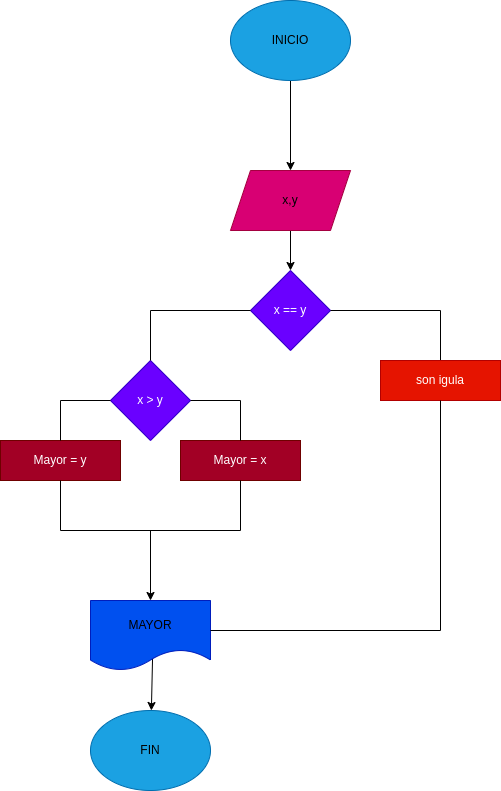

The diagram above was exported from draw.io. Its source (the exported page's mxGraphModel, read from the mxfile embedded in the PNG):
<mxGraphModel dx="1489" dy="411" grid="1" gridSize="10" guides="1" tooltips="1" connect="1" arrows="1" fold="1" page="1" pageScale="1" pageWidth="827" pageHeight="1169" math="0" shadow="0">
  <root>
    <mxCell id="0" />
    <mxCell id="1" parent="0" />
    <mxCell id="4" value="" style="edgeStyle=none;html=1;" parent="1" source="2" target="3" edge="1">
      <mxGeometry relative="1" as="geometry" />
    </mxCell>
    <mxCell id="2" value="&lt;font color=&quot;#000000&quot;&gt;INICIO&lt;/font&gt;" style="ellipse;whiteSpace=wrap;html=1;fillColor=#1ba1e2;fontColor=#ffffff;strokeColor=#006EAF;" parent="1" vertex="1">
      <mxGeometry x="210" width="120" height="80" as="geometry" />
    </mxCell>
    <mxCell id="6" value="" style="edgeStyle=none;html=1;fontColor=#000000;entryX=0.5;entryY=0;entryDx=0;entryDy=0;" parent="1" source="3" target="5" edge="1">
      <mxGeometry relative="1" as="geometry">
        <mxPoint x="270" y="260" as="targetPoint" />
      </mxGeometry>
    </mxCell>
    <mxCell id="3" value="&lt;font color=&quot;#000000&quot;&gt;x,y&lt;br&gt;&lt;/font&gt;" style="shape=parallelogram;perimeter=parallelogramPerimeter;whiteSpace=wrap;html=1;fixedSize=1;fillColor=#d80073;fontColor=#ffffff;strokeColor=#A50040;" parent="1" vertex="1">
      <mxGeometry x="210" y="170" width="120" height="60" as="geometry" />
    </mxCell>
    <mxCell id="5" value="x == y" style="rhombus;whiteSpace=wrap;html=1;fontColor=#ffffff;fillColor=#6a00ff;strokeColor=#3700CC;" parent="1" vertex="1">
      <mxGeometry x="230" y="270" width="80" height="80" as="geometry" />
    </mxCell>
    <mxCell id="8" value="" style="endArrow=none;html=1;fontColor=#000000;exitX=0.5;exitY=0;exitDx=0;exitDy=0;" parent="1" edge="1" source="42">
      <mxGeometry width="50" height="50" relative="1" as="geometry">
        <mxPoint x="380" y="340" as="sourcePoint" />
        <mxPoint x="420" y="310" as="targetPoint" />
      </mxGeometry>
    </mxCell>
    <mxCell id="36" value="" style="endArrow=none;html=1;fontColor=#000000;entryX=1;entryY=0.5;entryDx=0;entryDy=0;" edge="1" parent="1" target="5">
      <mxGeometry width="50" height="50" relative="1" as="geometry">
        <mxPoint x="420" y="310" as="sourcePoint" />
        <mxPoint x="300" y="330" as="targetPoint" />
      </mxGeometry>
    </mxCell>
    <mxCell id="37" value="&lt;font color=&quot;#000000&quot;&gt;FIN&lt;/font&gt;" style="ellipse;whiteSpace=wrap;html=1;fillColor=#1ba1e2;fontColor=#ffffff;strokeColor=#006EAF;" vertex="1" parent="1">
      <mxGeometry x="70" y="710" width="120" height="80" as="geometry" />
    </mxCell>
    <mxCell id="53" value="" style="edgeStyle=none;html=1;exitX=0.517;exitY=0.829;exitDx=0;exitDy=0;exitPerimeter=0;" edge="1" parent="1" source="38" target="37">
      <mxGeometry relative="1" as="geometry" />
    </mxCell>
    <mxCell id="38" value="&lt;font color=&quot;#000000&quot;&gt;MAYOR&lt;/font&gt;" style="shape=document;whiteSpace=wrap;html=1;boundedLbl=1;fontColor=#ffffff;fillColor=#0050ef;strokeColor=#001DBC;" vertex="1" parent="1">
      <mxGeometry x="70" y="600" width="120" height="70" as="geometry" />
    </mxCell>
    <mxCell id="39" value="Mayor = x" style="rounded=0;whiteSpace=wrap;html=1;fontColor=#ffffff;fillColor=#a20025;strokeColor=#6F0000;" vertex="1" parent="1">
      <mxGeometry x="160" y="440" width="120" height="40" as="geometry" />
    </mxCell>
    <mxCell id="40" value="Mayor = y" style="rounded=0;whiteSpace=wrap;html=1;fontColor=#ffffff;fillColor=#a20025;strokeColor=#6F0000;" vertex="1" parent="1">
      <mxGeometry x="-20" y="440" width="120" height="40" as="geometry" />
    </mxCell>
    <mxCell id="41" value="x &amp;gt; y" style="rhombus;whiteSpace=wrap;html=1;fontColor=#ffffff;fillColor=#6a00ff;strokeColor=#3700CC;" vertex="1" parent="1">
      <mxGeometry x="90" y="360" width="80" height="80" as="geometry" />
    </mxCell>
    <mxCell id="42" value="son igula" style="rounded=0;whiteSpace=wrap;html=1;fontColor=#ffffff;fillColor=#e51400;strokeColor=#B20000;" vertex="1" parent="1">
      <mxGeometry x="360" y="360" width="120" height="40" as="geometry" />
    </mxCell>
    <mxCell id="43" value="" style="endArrow=none;html=1;fontColor=#000000;entryX=0;entryY=0.5;entryDx=0;entryDy=0;" edge="1" parent="1" target="5">
      <mxGeometry width="50" height="50" relative="1" as="geometry">
        <mxPoint x="130" y="310" as="sourcePoint" />
        <mxPoint x="370" y="470" as="targetPoint" />
      </mxGeometry>
    </mxCell>
    <mxCell id="44" value="" style="endArrow=none;html=1;fontColor=#000000;" edge="1" parent="1">
      <mxGeometry width="50" height="50" relative="1" as="geometry">
        <mxPoint x="130" y="360" as="sourcePoint" />
        <mxPoint x="130" y="310" as="targetPoint" />
      </mxGeometry>
    </mxCell>
    <mxCell id="45" value="" style="endArrow=none;html=1;exitX=1;exitY=0.5;exitDx=0;exitDy=0;" edge="1" parent="1" source="41">
      <mxGeometry width="50" height="50" relative="1" as="geometry">
        <mxPoint x="270" y="440" as="sourcePoint" />
        <mxPoint x="220" y="400" as="targetPoint" />
      </mxGeometry>
    </mxCell>
    <mxCell id="46" value="" style="endArrow=none;html=1;entryX=0;entryY=0.5;entryDx=0;entryDy=0;" edge="1" parent="1" target="41">
      <mxGeometry width="50" height="50" relative="1" as="geometry">
        <mxPoint x="40" y="400" as="sourcePoint" />
        <mxPoint x="320" y="390" as="targetPoint" />
      </mxGeometry>
    </mxCell>
    <mxCell id="47" value="" style="endArrow=none;html=1;" edge="1" parent="1">
      <mxGeometry width="50" height="50" relative="1" as="geometry">
        <mxPoint x="220" y="440" as="sourcePoint" />
        <mxPoint x="220" y="400" as="targetPoint" />
      </mxGeometry>
    </mxCell>
    <mxCell id="48" value="" style="endArrow=none;html=1;" edge="1" parent="1">
      <mxGeometry width="50" height="50" relative="1" as="geometry">
        <mxPoint x="40" y="440" as="sourcePoint" />
        <mxPoint x="40" y="400" as="targetPoint" />
      </mxGeometry>
    </mxCell>
    <mxCell id="49" value="" style="endArrow=none;html=1;entryX=0.5;entryY=1;entryDx=0;entryDy=0;" edge="1" parent="1" target="40">
      <mxGeometry width="50" height="50" relative="1" as="geometry">
        <mxPoint x="40" y="530" as="sourcePoint" />
        <mxPoint x="320" y="490" as="targetPoint" />
      </mxGeometry>
    </mxCell>
    <mxCell id="50" value="" style="endArrow=none;html=1;entryX=0.5;entryY=1;entryDx=0;entryDy=0;" edge="1" parent="1" target="39">
      <mxGeometry width="50" height="50" relative="1" as="geometry">
        <mxPoint x="220" y="530" as="sourcePoint" />
        <mxPoint x="320" y="490" as="targetPoint" />
      </mxGeometry>
    </mxCell>
    <mxCell id="51" value="" style="endArrow=none;html=1;" edge="1" parent="1">
      <mxGeometry width="50" height="50" relative="1" as="geometry">
        <mxPoint x="40" y="530" as="sourcePoint" />
        <mxPoint x="220" y="530" as="targetPoint" />
      </mxGeometry>
    </mxCell>
    <mxCell id="52" value="" style="endArrow=classic;html=1;entryX=0.5;entryY=0;entryDx=0;entryDy=0;" edge="1" parent="1" target="38">
      <mxGeometry width="50" height="50" relative="1" as="geometry">
        <mxPoint x="130" y="530" as="sourcePoint" />
        <mxPoint x="130" y="590" as="targetPoint" />
      </mxGeometry>
    </mxCell>
    <mxCell id="55" value="" style="endArrow=none;html=1;entryX=0.5;entryY=1;entryDx=0;entryDy=0;" edge="1" parent="1" target="42">
      <mxGeometry width="50" height="50" relative="1" as="geometry">
        <mxPoint x="420" y="630" as="sourcePoint" />
        <mxPoint x="370" y="390" as="targetPoint" />
      </mxGeometry>
    </mxCell>
    <mxCell id="56" value="" style="endArrow=none;html=1;" edge="1" parent="1">
      <mxGeometry width="50" height="50" relative="1" as="geometry">
        <mxPoint x="190" y="630" as="sourcePoint" />
        <mxPoint x="420" y="630" as="targetPoint" />
      </mxGeometry>
    </mxCell>
  </root>
</mxGraphModel>